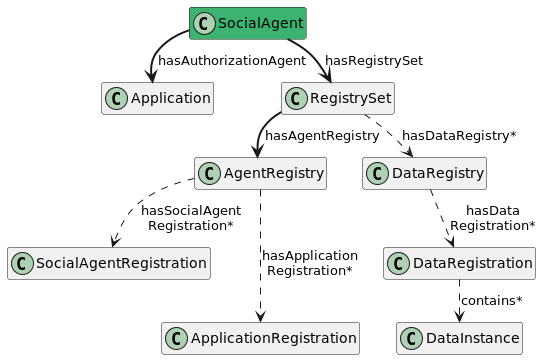

The diagram above was rendered by PlantUML. Its source (embedded in the PNG):
@startuml
skinparam ranksep 25
skinparam nodesep 25
hide empty fields
hide empty methods

class SocialAgent #MediumSeaGreen
class Application
class DataInstance

SocialAgent --> Application #line.bold : hasAuthorizationAgent
SocialAgent -down-> RegistrySet #line.bold : hasRegistrySet

RegistrySet --> AgentRegistry #line.bold : hasAgentRegistry
RegistrySet --> DataRegistry #line.dashed : hasDataRegistry*

AgentRegistry --> SocialAgentRegistration #line.dashed : hasSocialAgent\nRegistration*
AgentRegistry ---> ApplicationRegistration #line.dashed : hasApplication\nRegistration*

DataRegistry --> DataRegistration #line.dashed :  hasData\nRegistration*
DataRegistration --> DataInstance #line.dashed; : contains*


@enduml